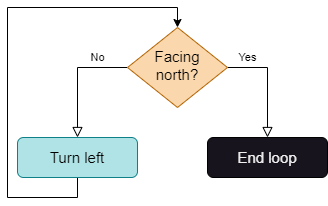

The diagram above was exported from draw.io. Its source (the exported page's mxGraphModel, read from the mxfile embedded in the PNG):
<mxGraphModel dx="1434" dy="836" grid="1" gridSize="10" guides="1" tooltips="1" connect="1" arrows="1" fold="1" page="1" pageScale="1" pageWidth="827" pageHeight="1169" background="#ffffff" math="0" shadow="0">
  <root>
    <mxCell id="WIyWlLk6GJQsqaUBKTNV-0" />
    <mxCell id="WIyWlLk6GJQsqaUBKTNV-1" parent="WIyWlLk6GJQsqaUBKTNV-0" />
    <mxCell id="WIyWlLk6GJQsqaUBKTNV-4" value="No" style="rounded=0;html=1;jettySize=auto;orthogonalLoop=1;fontSize=11;endArrow=block;endFill=0;endSize=8;strokeWidth=1;shadow=0;labelBackgroundColor=none;edgeStyle=orthogonalEdgeStyle;exitX=0;exitY=0.5;exitDx=0;exitDy=0;entryX=0.5;entryY=0;entryDx=0;entryDy=0;strokeColor=#000000;fontColor=#000000;" parent="WIyWlLk6GJQsqaUBKTNV-1" source="WIyWlLk6GJQsqaUBKTNV-6" target="WIyWlLk6GJQsqaUBKTNV-11" edge="1">
      <mxGeometry x="-0.4999" y="-10" relative="1" as="geometry">
        <mxPoint as="offset" />
        <mxPoint x="130.0344827586207" y="270.02758620689644" as="targetPoint" />
      </mxGeometry>
    </mxCell>
    <mxCell id="WIyWlLk6GJQsqaUBKTNV-5" value="Yes" style="edgeStyle=orthogonalEdgeStyle;rounded=0;html=1;jettySize=auto;orthogonalLoop=1;fontSize=11;endArrow=block;endFill=0;endSize=8;strokeWidth=1;shadow=0;labelBackgroundColor=none;strokeColor=#000000;fontColor=#000000;" parent="WIyWlLk6GJQsqaUBKTNV-1" source="WIyWlLk6GJQsqaUBKTNV-6" target="WIyWlLk6GJQsqaUBKTNV-7" edge="1">
      <mxGeometry x="-0.636" y="10" relative="1" as="geometry">
        <mxPoint as="offset" />
        <Array as="points">
          <mxPoint x="310" y="210" />
        </Array>
      </mxGeometry>
    </mxCell>
    <mxCell id="WIyWlLk6GJQsqaUBKTNV-6" value="Facing north?" style="rhombus;whiteSpace=wrap;html=1;shadow=0;fontFamily=Helvetica;fontSize=15;align=center;strokeWidth=1;spacing=6;spacingTop=-4;strokeColor=#b46504;fillColor=#fad7ac;fontColor=#000000;" parent="WIyWlLk6GJQsqaUBKTNV-1" vertex="1">
      <mxGeometry x="170" y="170" width="100" height="80" as="geometry" />
    </mxCell>
    <mxCell id="WIyWlLk6GJQsqaUBKTNV-7" value="End loop" style="rounded=1;whiteSpace=wrap;html=1;fontSize=15;glass=0;strokeWidth=1;shadow=0;strokeColor=#000000;" parent="WIyWlLk6GJQsqaUBKTNV-1" vertex="1">
      <mxGeometry x="250" y="280" width="120" height="40" as="geometry" />
    </mxCell>
    <mxCell id="OY5JIha7jRj9EWCv8W3g-0" style="edgeStyle=orthogonalEdgeStyle;rounded=0;orthogonalLoop=1;jettySize=auto;html=1;exitX=0.5;exitY=1;exitDx=0;exitDy=0;entryX=0.5;entryY=0;entryDx=0;entryDy=0;strokeColor=#000000;" parent="WIyWlLk6GJQsqaUBKTNV-1" source="WIyWlLk6GJQsqaUBKTNV-11" target="WIyWlLk6GJQsqaUBKTNV-6" edge="1">
      <mxGeometry relative="1" as="geometry">
        <Array as="points">
          <mxPoint x="120" y="340" />
          <mxPoint x="50" y="340" />
          <mxPoint x="50" y="150" />
          <mxPoint x="220" y="150" />
        </Array>
      </mxGeometry>
    </mxCell>
    <mxCell id="WIyWlLk6GJQsqaUBKTNV-11" value="Turn left" style="rounded=1;whiteSpace=wrap;html=1;fontSize=15;glass=0;strokeWidth=1;shadow=0;strokeColor=#0e8088;fillColor=#b0e3e6;fontColor=#000000;" parent="WIyWlLk6GJQsqaUBKTNV-1" vertex="1">
      <mxGeometry x="60" y="280" width="120" height="40" as="geometry" />
    </mxCell>
  </root>
</mxGraphModel>